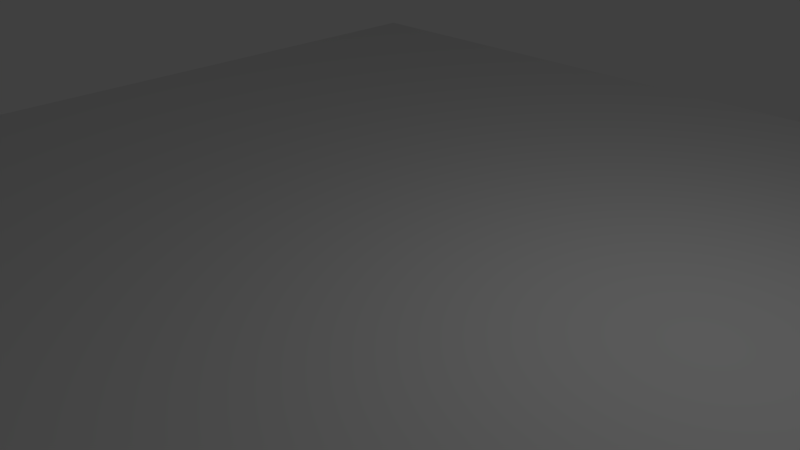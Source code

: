# Source: track.blend  (saved by Blender 2.68.0; exported with 4.5.12 LTS)
import bpy
from mathutils import Matrix  # noqa: F401  (used for matrix-valued properties, if any)

bpy.ops.wm.read_factory_settings(use_empty=True)
scene = bpy.context.scene
scene.name = 'Scene'

# ---- collections
col_collection_1 = bpy.data.collections.new('Collection 1'); scene.collection.children.link(col_collection_1)

# ---- materials (node trees are filled in below, after node groups)
mat_material = bpy.data.materials.new('Material')
mat_material.alpha_threshold = 0.0
mat_material.use_transparent_shadow = False
mat_material.preview_render_type = 'CUBE'
mat_material.roughness = 0.5
mat_material.line_color = (0.0, 0.0, 0.0, 1.0)

# ---- material node trees

# ---- world
world_world = bpy.data.worlds.new('World'); scene.world = world_world
world_world.color = (0.05088, 0.05088, 0.05088)
world_world.use_sun_shadow = False
world_world.sun_shadow_jitter_overblur = 0.0
world_world.cycles.sampling_method = 'MANUAL'
world_world.cycles.sample_map_resolution = 256

# ---- cameras
cam_camera = bpy.data.cameras.new('Camera')
cam_camera.clip_end = 100.0
cam_camera.lens = 35.0
cam_camera.sensor_width = 32.0
cam_camera.sensor_height = 18.0
cam_camera.ortho_scale = 7.314
cam_camera.dof.focus_distance = 0.0
cam_camera.dof.aperture_fstop = 128.0

# ---- lights
light_lamp = bpy.data.lights.new('Lamp', 'POINT')
light_lamp.transmission_factor = 0.0
light_lamp.cutoff_distance = 30.0
light_lamp.energy = 100.0
light_lamp.shadow_buffer_clip_start = 1.001
light_lamp.shadow_soft_size = 0.1
light_lamp.shadow_maximum_resolution = 0.006
light_lamp.use_absolute_resolution = True
light_lamp.cycles.use_multiple_importance_sampling = False

# ---- meshes
me_cube = bpy.data.meshes.new('Cube')
me_cube.from_pydata([(1.0, 1.0, -1.0), (1.0, -1.0, -1.0), (-1.0, -1.0, -1.0), (-1.0, 1.0, -1.0), (1.0, 1.0, 1.0), (1.0, -1.0, 1.0), (-1.0, -1.0, 1.0), (-1.0, 1.0, 1.0)], [], [(0, 1, 2, 3), (4, 7, 6, 5), (0, 4, 5, 1), (1, 5, 6, 2), (2, 6, 7, 3), (4, 0, 3, 7)])
me_cube.materials.append(mat_material)
me_cube.use_remesh_preserve_volume = False
me_cube.use_remesh_preserve_attributes = False
me_cube.use_mirror_vertex_groups = False
me_cube.update()

# ---- objects
ob_track = bpy.data.objects.new('Track', me_cube)
ob_lamp = bpy.data.objects.new('Lamp', light_lamp)
ob_camera = bpy.data.objects.new('Camera', cam_camera)

# ---- transforms, parenting, visibility, modifiers, constraints
ob_track.location = (0.0, 0.0, 0.0)
ob_track.scale = (8.518, 8.273, 0.14)
ob_track.lock_rotations_4d = False
ob_track.empty_display_type = 'ARROWS'
ob_track.lineart.crease_threshold = 0.0
ob_lamp.location = (4.076, 1.005, 5.904)
ob_lamp.rotation_euler = (0.6503, 0.05522, 1.866)
ob_lamp.lock_rotations_4d = False
ob_lamp.empty_display_type = 'ARROWS'
ob_lamp.color = (0.0, 0.0, 0.0, 0.0)
ob_lamp.lineart.crease_threshold = 0.0
ob_camera.location = (7.481, -6.508, 5.344)
ob_camera.rotation_euler = (1.109, 0.01082, 0.8149)
ob_camera.lock_rotations_4d = False
ob_camera.empty_display_type = 'ARROWS'
ob_camera.color = (0.0, 0.0, 0.0, 0.0)
ob_camera.display_type = 'WIRE'
ob_camera.lineart.crease_threshold = 0.0

# ---- collection membership
col_collection_1.objects.link(ob_track)
col_collection_1.objects.link(ob_lamp)
col_collection_1.objects.link(ob_camera)

# ---- scene / render settings (as saved in the file)
scene.camera = ob_camera
scene.frame_start = 1; scene.frame_end = 250; scene.frame_set(1)
scene.render.engine = 'BLENDER_EEVEE_NEXT'
scene.render.image_settings.color_mode = 'RGB'
scene.render.image_settings.compression = 90
scene.render.resolution_percentage = 50
scene.render.dither_intensity = 0.0
scene.cycles.use_denoising = False
scene.cycles.samples = 10
scene.cycles.sampling_pattern = 'TABULATED_SOBOL'
scene.cycles.light_sampling_threshold = 0.0
scene.cycles.use_adaptive_sampling = False
scene.cycles.use_light_tree = False
scene.cycles.blur_glossy = 0.0
scene.cycles.volume_bounces = 1
scene.cycles.pixel_filter_type = 'GAUSSIAN'
scene.cycles.sample_clamp_indirect = 0.0
scene.view_settings.view_transform = 'Standard'
bpy.context.view_layer.update()
